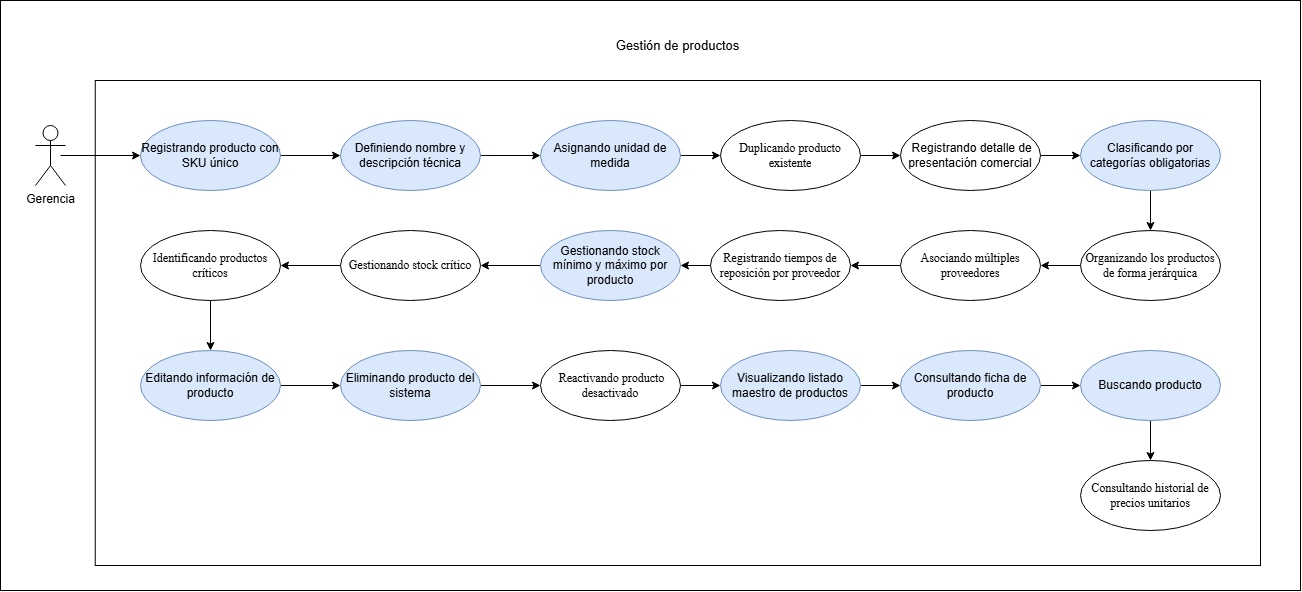

The diagram above was exported from draw.io. Its source (the exported page's mxGraphModel, read from the mxfile embedded in the PNG):
<mxGraphModel dx="1352" dy="796" grid="1" gridSize="10" guides="1" tooltips="1" connect="1" arrows="1" fold="1" page="1" pageScale="1" pageWidth="827" pageHeight="1169" math="0" shadow="0">
  <root>
    <mxCell id="0" />
    <mxCell id="1" parent="0" />
    <mxCell id="qrOsgZDqs2jIluiTBBjf-1" parent="1" style="rounded=0;whiteSpace=wrap;html=1;" value="" vertex="1">
      <mxGeometry height="590" width="1300" x="220" y="180" as="geometry" />
    </mxCell>
    <mxCell id="qrOsgZDqs2jIluiTBBjf-2" parent="1" style="rounded=0;whiteSpace=wrap;html=1;" value="" vertex="1">
      <mxGeometry height="485" width="1165.25" x="314.75" y="260" as="geometry" />
    </mxCell>
    <mxCell id="qrOsgZDqs2jIluiTBBjf-3" parent="1" style="shape=umlActor;verticalLabelPosition=bottom;verticalAlign=top;html=1;" value="Gerencia" vertex="1">
      <mxGeometry height="60" width="30" x="255" y="305" as="geometry" />
    </mxCell>
    <mxCell id="qrOsgZDqs2jIluiTBBjf-4" edge="1" parent="1" source="qrOsgZDqs2jIluiTBBjf-5" style="rounded=0;orthogonalLoop=1;jettySize=auto;html=1;exitX=1;exitY=0.5;exitDx=0;exitDy=0;entryX=0;entryY=0.5;entryDx=0;entryDy=0;" target="qrOsgZDqs2jIluiTBBjf-13">
      <mxGeometry relative="1" as="geometry" />
    </mxCell>
    <mxCell id="qrOsgZDqs2jIluiTBBjf-5" parent="1" style="ellipse;whiteSpace=wrap;html=1;fillColor=#dae8fc;strokeColor=#6c8ebf;" value="Registrando producto con SKU único" vertex="1">
      <mxGeometry height="70" width="140" x="360" y="300" as="geometry" />
    </mxCell>
    <mxCell id="qrOsgZDqs2jIluiTBBjf-6" edge="1" parent="1" source="qrOsgZDqs2jIluiTBBjf-7" style="rounded=0;orthogonalLoop=1;jettySize=auto;html=1;exitX=0.5;exitY=1;exitDx=0;exitDy=0;entryX=0.5;entryY=0;entryDx=0;entryDy=0;" target="0xO0KqncQ25tzd-CDn-1-8">
      <mxGeometry relative="1" as="geometry">
        <mxPoint x="1240.0000000000127" y="744.9999999999995" as="targetPoint" />
      </mxGeometry>
    </mxCell>
    <mxCell id="qrOsgZDqs2jIluiTBBjf-7" parent="1" style="ellipse;whiteSpace=wrap;html=1;fillColor=#dae8fc;strokeColor=#6c8ebf;" value="&lt;span style=&quot;color: rgb(0, 0, 0);&quot;&gt;Buscando producto&lt;/span&gt;" vertex="1">
      <mxGeometry height="70" width="140" x="1300" y="530" as="geometry" />
    </mxCell>
    <mxCell id="qrOsgZDqs2jIluiTBBjf-8" edge="1" parent="1" source="qrOsgZDqs2jIluiTBBjf-9" style="rounded=0;orthogonalLoop=1;jettySize=auto;html=1;exitX=1;exitY=0.5;exitDx=0;exitDy=0;entryX=0;entryY=0.5;entryDx=0;entryDy=0;" target="qrOsgZDqs2jIluiTBBjf-7">
      <mxGeometry relative="1" as="geometry">
        <mxPoint x="1390" y="620" as="targetPoint" />
      </mxGeometry>
    </mxCell>
    <mxCell id="qrOsgZDqs2jIluiTBBjf-9" parent="1" style="ellipse;whiteSpace=wrap;html=1;fillColor=#dae8fc;strokeColor=#6c8ebf;" value="Consultando ficha de producto" vertex="1">
      <mxGeometry height="70" width="140" x="1120" y="530" as="geometry" />
    </mxCell>
    <mxCell id="qrOsgZDqs2jIluiTBBjf-10" edge="1" parent="1" source="qrOsgZDqs2jIluiTBBjf-11" style="rounded=0;orthogonalLoop=1;jettySize=auto;html=1;exitX=1;exitY=0.5;exitDx=0;exitDy=0;entryX=0;entryY=0.5;entryDx=0;entryDy=0;" target="0xO0KqncQ25tzd-CDn-1-1">
      <mxGeometry relative="1" as="geometry" />
    </mxCell>
    <mxCell id="qrOsgZDqs2jIluiTBBjf-11" parent="1" style="ellipse;whiteSpace=wrap;html=1;fillColor=#dae8fc;strokeColor=#6c8ebf;" value="Eliminando producto del sistema" vertex="1">
      <mxGeometry height="70" width="140" x="560" y="530" as="geometry" />
    </mxCell>
    <mxCell id="qrOsgZDqs2jIluiTBBjf-12" edge="1" parent="1" source="qrOsgZDqs2jIluiTBBjf-13" style="rounded=0;orthogonalLoop=1;jettySize=auto;html=1;exitX=1;exitY=0.5;exitDx=0;exitDy=0;entryX=0;entryY=0.5;entryDx=0;entryDy=0;" target="qrOsgZDqs2jIluiTBBjf-23">
      <mxGeometry relative="1" as="geometry" />
    </mxCell>
    <mxCell id="qrOsgZDqs2jIluiTBBjf-13" parent="1" style="ellipse;whiteSpace=wrap;html=1;fillColor=#dae8fc;strokeColor=#6c8ebf;" value="Definiendo nombre y descripción técnica" vertex="1">
      <mxGeometry height="70" width="140" x="560" y="300" as="geometry" />
    </mxCell>
    <mxCell id="qrOsgZDqs2jIluiTBBjf-14" edge="1" parent="1" source="qrOsgZDqs2jIluiTBBjf-15" style="rounded=0;orthogonalLoop=1;jettySize=auto;html=1;exitX=1;exitY=0.5;exitDx=0;exitDy=0;entryX=0;entryY=0.5;entryDx=0;entryDy=0;" target="qrOsgZDqs2jIluiTBBjf-11">
      <mxGeometry relative="1" as="geometry" />
    </mxCell>
    <mxCell id="qrOsgZDqs2jIluiTBBjf-15" parent="1" style="ellipse;whiteSpace=wrap;html=1;fillColor=#dae8fc;strokeColor=#6c8ebf;" value="Editando información de producto" vertex="1">
      <mxGeometry height="70" width="140" x="360" y="530" as="geometry" />
    </mxCell>
    <mxCell id="qrOsgZDqs2jIluiTBBjf-16" edge="1" parent="1" source="qrOsgZDqs2jIluiTBBjf-17" style="rounded=0;orthogonalLoop=1;jettySize=auto;html=1;exitX=1;exitY=0.5;exitDx=0;exitDy=0;entryX=0;entryY=0.5;entryDx=0;entryDy=0;" target="qrOsgZDqs2jIluiTBBjf-9">
      <mxGeometry relative="1" as="geometry" />
    </mxCell>
    <mxCell id="qrOsgZDqs2jIluiTBBjf-17" parent="1" style="ellipse;whiteSpace=wrap;html=1;fillColor=#dae8fc;strokeColor=#6c8ebf;" value="Visualizando listado maestro de productos" vertex="1">
      <mxGeometry height="70" width="140" x="940" y="530" as="geometry" />
    </mxCell>
    <mxCell id="qrOsgZDqs2jIluiTBBjf-18" edge="1" parent="1" source="qrOsgZDqs2jIluiTBBjf-19" style="rounded=0;orthogonalLoop=1;jettySize=auto;html=1;exitX=0.5;exitY=1;exitDx=0;exitDy=0;entryX=0.5;entryY=0;entryDx=0;entryDy=0;" target="0xO0KqncQ25tzd-CDn-1-3">
      <mxGeometry relative="1" as="geometry">
        <mxPoint x="1370" y="489.99999999999955" as="targetPoint" />
      </mxGeometry>
    </mxCell>
    <mxCell id="qrOsgZDqs2jIluiTBBjf-19" parent="1" style="ellipse;whiteSpace=wrap;html=1;fillColor=#dae8fc;strokeColor=#6c8ebf;" value="Clasificando por categorías obligatorias" vertex="1">
      <mxGeometry height="70" width="140" x="1300" y="300" as="geometry" />
    </mxCell>
    <mxCell id="qrOsgZDqs2jIluiTBBjf-20" edge="1" parent="1" source="0xO0KqncQ25tzd-CDn-1-3" style="rounded=0;orthogonalLoop=1;jettySize=auto;html=1;exitX=0;exitY=0.5;exitDx=0;exitDy=0;entryX=1;entryY=0.5;entryDx=0;entryDy=0;" target="0xO0KqncQ25tzd-CDn-1-6">
      <mxGeometry relative="1" as="geometry">
        <mxPoint x="1300" y="444.99999999999955" as="sourcePoint" />
        <mxPoint x="1260" y="445.0000000000018" as="targetPoint" />
      </mxGeometry>
    </mxCell>
    <mxCell id="qrOsgZDqs2jIluiTBBjf-22" edge="1" parent="1" source="qrOsgZDqs2jIluiTBBjf-23" style="rounded=0;orthogonalLoop=1;jettySize=auto;html=1;exitX=1;exitY=0.5;exitDx=0;exitDy=0;entryX=0;entryY=0.5;entryDx=0;entryDy=0;" target="0xO0KqncQ25tzd-CDn-1-2">
      <mxGeometry relative="1" as="geometry" />
    </mxCell>
    <mxCell id="qrOsgZDqs2jIluiTBBjf-23" parent="1" style="ellipse;whiteSpace=wrap;html=1;fillColor=#dae8fc;strokeColor=#6c8ebf;" value="Asignando unidad de medida" vertex="1">
      <mxGeometry height="70" width="140" x="760" y="300" as="geometry" />
    </mxCell>
    <mxCell id="qrOsgZDqs2jIluiTBBjf-24" edge="1" parent="1" source="0xO0KqncQ25tzd-CDn-1-4" style="rounded=0;orthogonalLoop=1;jettySize=auto;html=1;exitX=0.5;exitY=1;exitDx=0;exitDy=0;entryX=0.5;entryY=0;entryDx=0;entryDy=0;" target="qrOsgZDqs2jIluiTBBjf-15">
      <mxGeometry relative="1" as="geometry">
        <mxPoint x="500" y="564.9999999999995" as="sourcePoint" />
      </mxGeometry>
    </mxCell>
    <mxCell id="qrOsgZDqs2jIluiTBBjf-26" edge="1" parent="1" source="qrOsgZDqs2jIluiTBBjf-27" style="rounded=0;orthogonalLoop=1;jettySize=auto;html=1;exitX=0;exitY=0.5;exitDx=0;exitDy=0;entryX=1;entryY=0.5;entryDx=0;entryDy=0;" target="0xO0KqncQ25tzd-CDn-1-5">
      <mxGeometry relative="1" as="geometry">
        <mxPoint x="380" y="444.99999999999955" as="targetPoint" />
      </mxGeometry>
    </mxCell>
    <mxCell id="qrOsgZDqs2jIluiTBBjf-27" parent="1" style="ellipse;whiteSpace=wrap;html=1;fillColor=#dae8fc;strokeColor=#6c8ebf;" value="Gestionando stock mínimo y máximo por producto" vertex="1">
      <mxGeometry height="70" width="140" x="760" y="410" as="geometry" />
    </mxCell>
    <mxCell id="qrOsgZDqs2jIluiTBBjf-28" edge="1" parent="1" source="0xO0KqncQ25tzd-CDn-1-5" style="rounded=0;orthogonalLoop=1;jettySize=auto;html=1;exitX=0;exitY=0.5;exitDx=0;exitDy=0;entryX=1;entryY=0.5;entryDx=0;entryDy=0;" target="0xO0KqncQ25tzd-CDn-1-4">
      <mxGeometry relative="1" as="geometry">
        <mxPoint x="310" y="479.99999999999955" as="sourcePoint" />
        <mxPoint x="310" y="619.9999999999995" as="targetPoint" />
      </mxGeometry>
    </mxCell>
    <mxCell id="qrOsgZDqs2jIluiTBBjf-32" edge="1" parent="1" source="0xO0KqncQ25tzd-CDn-1-7" style="rounded=0;orthogonalLoop=1;jettySize=auto;html=1;exitX=0;exitY=0.5;exitDx=0;exitDy=0;entryX=1;entryY=0.5;entryDx=0;entryDy=0;" target="qrOsgZDqs2jIluiTBBjf-27">
      <mxGeometry relative="1" as="geometry">
        <mxPoint x="650.0000000000059" y="444.99999999999955" as="sourcePoint" />
      </mxGeometry>
    </mxCell>
    <mxCell id="qrOsgZDqs2jIluiTBBjf-35" edge="1" parent="1" source="qrOsgZDqs2jIluiTBBjf-36" style="rounded=0;orthogonalLoop=1;jettySize=auto;html=1;exitX=1;exitY=0.5;exitDx=0;exitDy=0;" target="qrOsgZDqs2jIluiTBBjf-19">
      <mxGeometry relative="1" as="geometry" />
    </mxCell>
    <mxCell id="qrOsgZDqs2jIluiTBBjf-36" parent="1" style="ellipse;whiteSpace=wrap;html=1;" value="&amp;nbsp;Registrando detalle de presentación comercial" vertex="1">
      <mxGeometry height="70" width="140" x="1120" y="300" as="geometry" />
    </mxCell>
    <mxCell id="qrOsgZDqs2jIluiTBBjf-37" edge="1" parent="1" style="rounded=0;orthogonalLoop=1;jettySize=auto;html=1;entryX=0;entryY=0.5;entryDx=0;entryDy=0;" target="qrOsgZDqs2jIluiTBBjf-5" value="">
      <mxGeometry relative="1" as="geometry">
        <mxPoint x="280" y="335" as="sourcePoint" />
        <mxPoint x="360" y="336" as="targetPoint" />
      </mxGeometry>
    </mxCell>
    <mxCell id="qrOsgZDqs2jIluiTBBjf-38" parent="1" style="text;html=1;whiteSpace=wrap;align=center;verticalAlign=middle;rounded=0;" value="&lt;font style=&quot;font-size: 13px;&quot;&gt;Gestión de productos&lt;/font&gt;" vertex="1">
      <mxGeometry height="30" width="144.5" x="825.13" y="210" as="geometry" />
    </mxCell>
    <mxCell id="0xO0KqncQ25tzd-CDn-1-10" edge="1" parent="1" source="0xO0KqncQ25tzd-CDn-1-1" style="edgeStyle=orthogonalEdgeStyle;rounded=0;orthogonalLoop=1;jettySize=auto;html=1;" target="qrOsgZDqs2jIluiTBBjf-17" value="">
      <mxGeometry relative="1" as="geometry" />
    </mxCell>
    <mxCell id="0xO0KqncQ25tzd-CDn-1-1" parent="1" style="ellipse;whiteSpace=wrap;html=1;" value="&lt;span style=&quot;font-family: &amp;quot;Times New Roman&amp;quot;, serif; white-space: pre-wrap; color: rgb(0, 0, 0);&quot;&gt; Reactivando producto desactivado&lt;/span&gt;" vertex="1">
      <mxGeometry height="70" width="140" x="760" y="530" as="geometry" />
    </mxCell>
    <mxCell id="0xO0KqncQ25tzd-CDn-1-11" edge="1" parent="1" source="0xO0KqncQ25tzd-CDn-1-2" style="edgeStyle=orthogonalEdgeStyle;rounded=0;orthogonalLoop=1;jettySize=auto;html=1;entryX=0;entryY=0.5;entryDx=0;entryDy=0;" target="qrOsgZDqs2jIluiTBBjf-36">
      <mxGeometry relative="1" as="geometry" />
    </mxCell>
    <mxCell id="0xO0KqncQ25tzd-CDn-1-2" parent="1" style="ellipse;whiteSpace=wrap;html=1;" value="&lt;span style=&quot;font-family: &amp;quot;Times New Roman&amp;quot;, serif; white-space: pre-wrap; color: rgb(0, 0, 0);&quot;&gt;Duplicando producto existente&lt;/span&gt;" vertex="1">
      <mxGeometry height="70" width="140" x="940" y="300" as="geometry" />
    </mxCell>
    <mxCell id="0xO0KqncQ25tzd-CDn-1-3" parent="1" style="ellipse;whiteSpace=wrap;html=1;" value="&lt;span style=&quot;font-family: &amp;quot;Times New Roman&amp;quot;, serif; white-space: pre-wrap; color: rgb(0, 0, 0);&quot;&gt;Organizando los productos de forma jerárquica&lt;/span&gt;" vertex="1">
      <mxGeometry height="70" width="140" x="1300" y="410" as="geometry" />
    </mxCell>
    <mxCell id="0xO0KqncQ25tzd-CDn-1-4" parent="1" style="ellipse;whiteSpace=wrap;html=1;" value="&lt;span style=&quot;font-family: &amp;quot;Times New Roman&amp;quot;, serif; white-space: pre-wrap; color: rgb(0, 0, 0);&quot;&gt;Identificando productos críticos&lt;/span&gt;" vertex="1">
      <mxGeometry height="70" width="140" x="360" y="410" as="geometry" />
    </mxCell>
    <mxCell id="0xO0KqncQ25tzd-CDn-1-5" parent="1" style="ellipse;whiteSpace=wrap;html=1;" value="&lt;span style=&quot;font-family: &amp;quot;Times New Roman&amp;quot;, serif; white-space: pre-wrap; color: rgb(0, 0, 0);&quot;&gt;Gestionando stock crítico&lt;/span&gt;" vertex="1">
      <mxGeometry height="70" width="140" x="560" y="410" as="geometry" />
    </mxCell>
    <mxCell id="0xO0KqncQ25tzd-CDn-1-9" edge="1" parent="1" source="0xO0KqncQ25tzd-CDn-1-6" style="edgeStyle=orthogonalEdgeStyle;rounded=0;orthogonalLoop=1;jettySize=auto;html=1;entryX=1;entryY=0.5;entryDx=0;entryDy=0;" target="0xO0KqncQ25tzd-CDn-1-7">
      <mxGeometry relative="1" as="geometry">
        <mxPoint x="790" y="444.99999999999955" as="targetPoint" />
      </mxGeometry>
    </mxCell>
    <mxCell id="0xO0KqncQ25tzd-CDn-1-6" parent="1" style="ellipse;whiteSpace=wrap;html=1;" value="&lt;span style=&quot;font-family: &amp;quot;Times New Roman&amp;quot;, serif; white-space: pre-wrap; color: rgb(0, 0, 0);&quot;&gt;Asociando múltiples proveedores&lt;/span&gt;" vertex="1">
      <mxGeometry height="70" width="140" x="1120" y="410" as="geometry" />
    </mxCell>
    <mxCell id="0xO0KqncQ25tzd-CDn-1-7" parent="1" style="ellipse;whiteSpace=wrap;html=1;" value="&lt;span style=&quot;font-family: &amp;quot;Times New Roman&amp;quot;, serif; white-space: pre-wrap; color: rgb(0, 0, 0);&quot;&gt;Registrando tiempos de reposición por proveedor&lt;/span&gt;" vertex="1">
      <mxGeometry height="70" width="140" x="930" y="410" as="geometry" />
    </mxCell>
    <mxCell id="0xO0KqncQ25tzd-CDn-1-8" parent="1" style="ellipse;whiteSpace=wrap;html=1;" value="&lt;span style=&quot;font-family: &amp;quot;Times New Roman&amp;quot;, serif; white-space: pre-wrap; color: rgb(0, 0, 0);&quot;&gt;Consultando historial de precios unitarios&lt;/span&gt;" vertex="1">
      <mxGeometry height="70" width="140" x="1300" y="640" as="geometry" />
    </mxCell>
  </root>
</mxGraphModel>